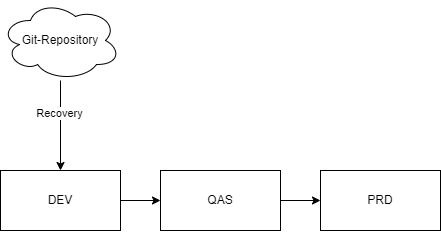

The diagram above was exported from draw.io. Its source (the exported page's mxGraphModel, read from the mxfile embedded in the PNG):
<mxGraphModel dx="983" dy="546" grid="1" gridSize="10" guides="1" tooltips="1" connect="1" arrows="1" fold="1" page="1" pageScale="1" pageWidth="827" pageHeight="1169" math="0" shadow="0">
  <root>
    <mxCell id="0" />
    <mxCell id="1" parent="0" />
    <mxCell id="UyC6bvU90vuiQtrXNbrA-1" value="DEV" style="rounded=0;whiteSpace=wrap;html=1;" vertex="1" parent="1">
      <mxGeometry x="200" y="360" width="120" height="60" as="geometry" />
    </mxCell>
    <mxCell id="UyC6bvU90vuiQtrXNbrA-2" style="edgeStyle=orthogonalEdgeStyle;rounded=0;orthogonalLoop=1;jettySize=auto;html=1;" edge="1" parent="1" source="UyC6bvU90vuiQtrXNbrA-3" target="UyC6bvU90vuiQtrXNbrA-4">
      <mxGeometry relative="1" as="geometry" />
    </mxCell>
    <mxCell id="UyC6bvU90vuiQtrXNbrA-3" value="QAS" style="rounded=0;whiteSpace=wrap;html=1;" vertex="1" parent="1">
      <mxGeometry x="360" y="360" width="120" height="60" as="geometry" />
    </mxCell>
    <mxCell id="UyC6bvU90vuiQtrXNbrA-4" value="PRD" style="rounded=0;whiteSpace=wrap;html=1;" vertex="1" parent="1">
      <mxGeometry x="520" y="360" width="120" height="60" as="geometry" />
    </mxCell>
    <mxCell id="UyC6bvU90vuiQtrXNbrA-5" style="edgeStyle=orthogonalEdgeStyle;rounded=0;orthogonalLoop=1;jettySize=auto;html=1;" edge="1" parent="1" source="UyC6bvU90vuiQtrXNbrA-1" target="UyC6bvU90vuiQtrXNbrA-3">
      <mxGeometry relative="1" as="geometry">
        <mxPoint x="350" y="390" as="targetPoint" />
      </mxGeometry>
    </mxCell>
    <mxCell id="UyC6bvU90vuiQtrXNbrA-7" style="edgeStyle=orthogonalEdgeStyle;rounded=0;orthogonalLoop=1;jettySize=auto;html=1;" edge="1" parent="1" source="UyC6bvU90vuiQtrXNbrA-6" target="UyC6bvU90vuiQtrXNbrA-1">
      <mxGeometry relative="1" as="geometry" />
    </mxCell>
    <mxCell id="UyC6bvU90vuiQtrXNbrA-8" value="Recovery" style="edgeLabel;html=1;align=center;verticalAlign=middle;resizable=0;points=[];" vertex="1" connectable="0" parent="UyC6bvU90vuiQtrXNbrA-7">
      <mxGeometry x="-0.2674" y="-1" relative="1" as="geometry">
        <mxPoint as="offset" />
      </mxGeometry>
    </mxCell>
    <mxCell id="UyC6bvU90vuiQtrXNbrA-6" value="Git-Repository" style="ellipse;shape=cloud;whiteSpace=wrap;html=1;" vertex="1" parent="1">
      <mxGeometry x="200" y="190" width="120" height="80" as="geometry" />
    </mxCell>
  </root>
</mxGraphModel>